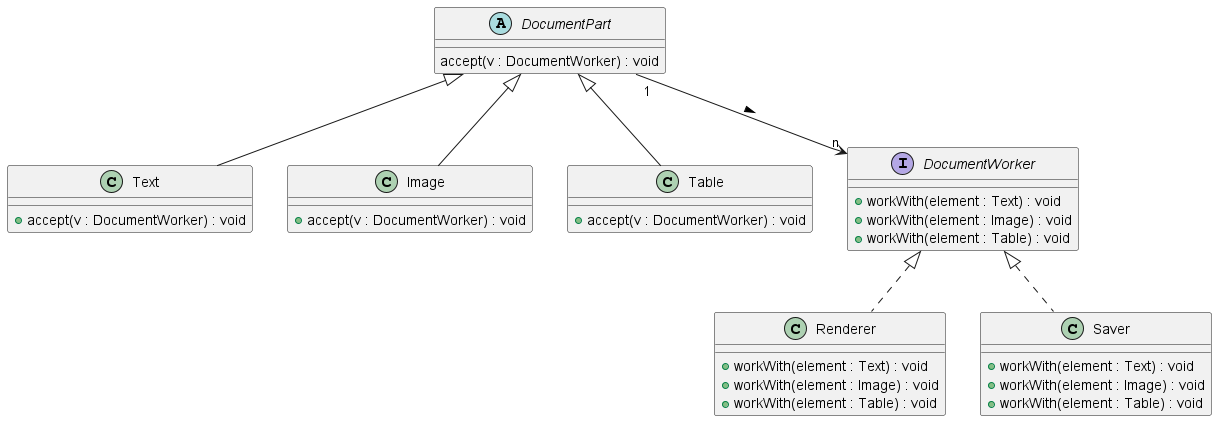

The diagram above was rendered by PlantUML. Its source (embedded in the PNG):
@startuml UML_Klassendiagramm7.png
' Abstrakte Klassen
abstract class DocumentPart {
    accept(v : DocumentWorker) : void
}

' Konkrete Klassen
class Text extends DocumentPart {
    +accept(v : DocumentWorker) : void
}
class Image extends DocumentPart {
    +accept(v : DocumentWorker) : void
}
class Table extends DocumentPart {
    +accept(v : DocumentWorker) : void
}

' Interface Klassen
interface DocumentWorker {
    +workWith(element : Text) : void
    +workWith(element : Image) : void
    +workWith(element : Table) : void
}

' Konkrete Klassen
class Renderer implements DocumentWorker {
    +workWith(element : Text) : void
    +workWith(element : Image) : void
    +workWith(element : Table) : void
}
class Saver implements DocumentWorker {
    +workWith(element : Text) : void
    +workWith(element : Image) : void
    +workWith(element : Table) : void
}

' Assoziationen
DocumentPart "1" --> "n" DocumentWorker : >
@enduml